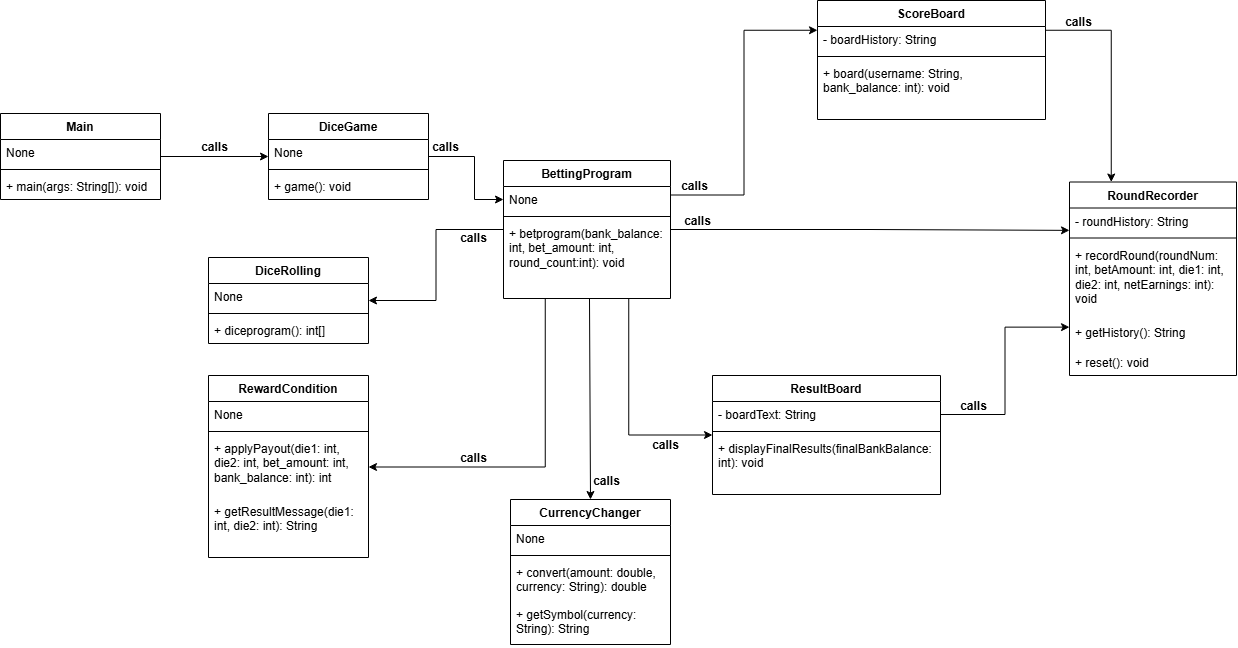

The diagram above was exported from draw.io. Its source (the exported page's mxGraphModel, read from the mxfile embedded in the PNG):
<mxGraphModel dx="1688" dy="1243" grid="0" gridSize="10" guides="1" tooltips="1" connect="1" arrows="1" fold="1" page="0" pageScale="1" pageWidth="827" pageHeight="1169" math="0" shadow="0">
  <root>
    <mxCell id="0" />
    <mxCell id="1" parent="0" />
    <mxCell id="0KX01i79hvxyF6b8Exrs-14" edge="1" parent="1" source="0KX01i79hvxyF6b8Exrs-6" style="edgeStyle=orthogonalEdgeStyle;rounded=0;orthogonalLoop=1;jettySize=auto;html=1;exitX=1;exitY=0.5;exitDx=0;exitDy=0;entryX=0;entryY=0.5;entryDx=0;entryDy=0;" target="0KX01i79hvxyF6b8Exrs-10">
      <mxGeometry relative="1" as="geometry" />
    </mxCell>
    <mxCell id="0KX01i79hvxyF6b8Exrs-6" parent="1" style="swimlane;fontStyle=1;align=center;verticalAlign=top;childLayout=stackLayout;horizontal=1;startSize=26;horizontalStack=0;resizeParent=1;resizeParentMax=0;resizeLast=0;collapsible=1;marginBottom=0;whiteSpace=wrap;html=1;" value="Main" vertex="1">
      <mxGeometry height="86" width="160" x="-74" y="-76" as="geometry" />
    </mxCell>
    <mxCell id="0KX01i79hvxyF6b8Exrs-7" parent="0KX01i79hvxyF6b8Exrs-6" style="text;strokeColor=none;fillColor=none;align=left;verticalAlign=top;spacingLeft=4;spacingRight=4;overflow=hidden;rotatable=0;points=[[0,0.5],[1,0.5]];portConstraint=eastwest;whiteSpace=wrap;html=1;" value="None" vertex="1">
      <mxGeometry height="26" width="160" y="26" as="geometry" />
    </mxCell>
    <mxCell id="0KX01i79hvxyF6b8Exrs-8" parent="0KX01i79hvxyF6b8Exrs-6" style="line;strokeWidth=1;fillColor=none;align=left;verticalAlign=middle;spacingTop=-1;spacingLeft=3;spacingRight=3;rotatable=0;labelPosition=right;points=[];portConstraint=eastwest;strokeColor=inherit;" value="" vertex="1">
      <mxGeometry height="8" width="160" y="52" as="geometry" />
    </mxCell>
    <mxCell id="0KX01i79hvxyF6b8Exrs-9" parent="0KX01i79hvxyF6b8Exrs-6" style="text;strokeColor=none;fillColor=none;align=left;verticalAlign=top;spacingLeft=4;spacingRight=4;overflow=hidden;rotatable=0;points=[[0,0.5],[1,0.5]];portConstraint=eastwest;whiteSpace=wrap;html=1;" value="+ main(args: String[]): void" vertex="1">
      <mxGeometry height="26" width="160" y="60" as="geometry" />
    </mxCell>
    <mxCell id="0KX01i79hvxyF6b8Exrs-20" edge="1" parent="1" source="0KX01i79hvxyF6b8Exrs-10" style="edgeStyle=orthogonalEdgeStyle;rounded=0;orthogonalLoop=1;jettySize=auto;html=1;exitX=1;exitY=0.5;exitDx=0;exitDy=0;entryX=0;entryY=0.5;entryDx=0;entryDy=0;" target="0KX01i79hvxyF6b8Exrs-17">
      <mxGeometry relative="1" as="geometry">
        <Array as="points">
          <mxPoint x="400" y="-33" />
          <mxPoint x="400" y="10" />
        </Array>
      </mxGeometry>
    </mxCell>
    <mxCell id="0KX01i79hvxyF6b8Exrs-10" parent="1" style="swimlane;fontStyle=1;align=center;verticalAlign=top;childLayout=stackLayout;horizontal=1;startSize=26;horizontalStack=0;resizeParent=1;resizeParentMax=0;resizeLast=0;collapsible=1;marginBottom=0;whiteSpace=wrap;html=1;" value="DiceGame" vertex="1">
      <mxGeometry height="86" width="160" x="194" y="-76" as="geometry" />
    </mxCell>
    <mxCell id="0KX01i79hvxyF6b8Exrs-11" parent="0KX01i79hvxyF6b8Exrs-10" style="text;strokeColor=none;fillColor=none;align=left;verticalAlign=top;spacingLeft=4;spacingRight=4;overflow=hidden;rotatable=0;points=[[0,0.5],[1,0.5]];portConstraint=eastwest;whiteSpace=wrap;html=1;" value="None" vertex="1">
      <mxGeometry height="26" width="160" y="26" as="geometry" />
    </mxCell>
    <mxCell id="0KX01i79hvxyF6b8Exrs-12" parent="0KX01i79hvxyF6b8Exrs-10" style="line;strokeWidth=1;fillColor=none;align=left;verticalAlign=middle;spacingTop=-1;spacingLeft=3;spacingRight=3;rotatable=0;labelPosition=right;points=[];portConstraint=eastwest;strokeColor=inherit;" value="" vertex="1">
      <mxGeometry height="8" width="160" y="52" as="geometry" />
    </mxCell>
    <mxCell id="0KX01i79hvxyF6b8Exrs-13" parent="0KX01i79hvxyF6b8Exrs-10" style="text;strokeColor=none;fillColor=none;align=left;verticalAlign=top;spacingLeft=4;spacingRight=4;overflow=hidden;rotatable=0;points=[[0,0.5],[1,0.5]];portConstraint=eastwest;whiteSpace=wrap;html=1;" value="+ game(): void" vertex="1">
      <mxGeometry height="26" width="160" y="60" as="geometry" />
    </mxCell>
    <mxCell id="0KX01i79hvxyF6b8Exrs-15" parent="1" style="text;align=center;fontStyle=1;verticalAlign=middle;spacingLeft=3;spacingRight=3;strokeColor=none;rotatable=0;points=[[0,0.5],[1,0.5]];portConstraint=eastwest;html=1;" value="calls" vertex="1">
      <mxGeometry height="26" width="80" x="100" y="-55" as="geometry" />
    </mxCell>
    <mxCell id="0KX01i79hvxyF6b8Exrs-26" edge="1" parent="1" source="0KX01i79hvxyF6b8Exrs-16" style="edgeStyle=orthogonalEdgeStyle;rounded=0;orthogonalLoop=1;jettySize=auto;html=1;exitX=0;exitY=0.5;exitDx=0;exitDy=0;entryX=1;entryY=0.5;entryDx=0;entryDy=0;" target="0KX01i79hvxyF6b8Exrs-22">
      <mxGeometry relative="1" as="geometry" />
    </mxCell>
    <mxCell id="0KX01i79hvxyF6b8Exrs-33" edge="1" parent="1" source="0KX01i79hvxyF6b8Exrs-16" style="edgeStyle=orthogonalEdgeStyle;rounded=0;orthogonalLoop=1;jettySize=auto;html=1;exitX=0.25;exitY=1;exitDx=0;exitDy=0;entryX=1;entryY=0.5;entryDx=0;entryDy=0;" target="0KX01i79hvxyF6b8Exrs-31">
      <mxGeometry relative="1" as="geometry" />
    </mxCell>
    <mxCell id="0KX01i79hvxyF6b8Exrs-40" edge="1" parent="1" source="0KX01i79hvxyF6b8Exrs-16" style="edgeStyle=orthogonalEdgeStyle;rounded=0;orthogonalLoop=1;jettySize=auto;html=1;exitX=0.75;exitY=1;exitDx=0;exitDy=0;entryX=0;entryY=0.5;entryDx=0;entryDy=0;" target="0KX01i79hvxyF6b8Exrs-35">
      <mxGeometry relative="1" as="geometry" />
    </mxCell>
    <mxCell id="0KX01i79hvxyF6b8Exrs-47" edge="1" parent="1" source="0KX01i79hvxyF6b8Exrs-16" style="edgeStyle=orthogonalEdgeStyle;rounded=0;orthogonalLoop=1;jettySize=auto;html=1;exitX=1;exitY=0.25;exitDx=0;exitDy=0;entryX=0;entryY=0.25;entryDx=0;entryDy=0;" target="0KX01i79hvxyF6b8Exrs-42">
      <mxGeometry relative="1" as="geometry" />
    </mxCell>
    <mxCell id="0KX01i79hvxyF6b8Exrs-60" edge="1" parent="1" source="0KX01i79hvxyF6b8Exrs-16" style="edgeStyle=orthogonalEdgeStyle;rounded=0;orthogonalLoop=1;jettySize=auto;html=1;exitX=1;exitY=0.5;exitDx=0;exitDy=0;entryX=0;entryY=0.25;entryDx=0;entryDy=0;" target="0KX01i79hvxyF6b8Exrs-49">
      <mxGeometry relative="1" as="geometry" />
    </mxCell>
    <mxCell id="0KX01i79hvxyF6b8Exrs-16" parent="1" style="swimlane;fontStyle=1;align=center;verticalAlign=top;childLayout=stackLayout;horizontal=1;startSize=26;horizontalStack=0;resizeParent=1;resizeParentMax=0;resizeLast=0;collapsible=1;marginBottom=0;whiteSpace=wrap;html=1;" value="BettingProgram" vertex="1">
      <mxGeometry height="138" width="167" x="429" y="-29" as="geometry" />
    </mxCell>
    <mxCell id="0KX01i79hvxyF6b8Exrs-17" parent="0KX01i79hvxyF6b8Exrs-16" style="text;strokeColor=none;fillColor=none;align=left;verticalAlign=top;spacingLeft=4;spacingRight=4;overflow=hidden;rotatable=0;points=[[0,0.5],[1,0.5]];portConstraint=eastwest;whiteSpace=wrap;html=1;" value="None" vertex="1">
      <mxGeometry height="26" width="167" y="26" as="geometry" />
    </mxCell>
    <mxCell id="0KX01i79hvxyF6b8Exrs-18" parent="0KX01i79hvxyF6b8Exrs-16" style="line;strokeWidth=1;fillColor=none;align=left;verticalAlign=middle;spacingTop=-1;spacingLeft=3;spacingRight=3;rotatable=0;labelPosition=right;points=[];portConstraint=eastwest;strokeColor=inherit;" value="" vertex="1">
      <mxGeometry height="8" width="167" y="52" as="geometry" />
    </mxCell>
    <mxCell id="0KX01i79hvxyF6b8Exrs-19" parent="0KX01i79hvxyF6b8Exrs-16" style="text;strokeColor=none;fillColor=none;align=left;verticalAlign=top;spacingLeft=4;spacingRight=4;overflow=hidden;rotatable=0;points=[[0,0.5],[1,0.5]];portConstraint=eastwest;whiteSpace=wrap;html=1;" value="+ betprogram(bank_balance: int, bet_amount: int, round_count:int): void" vertex="1">
      <mxGeometry height="78" width="167" y="60" as="geometry" />
    </mxCell>
    <mxCell id="0KX01i79hvxyF6b8Exrs-21" parent="1" style="text;align=center;fontStyle=1;verticalAlign=middle;spacingLeft=3;spacingRight=3;strokeColor=none;rotatable=0;points=[[0,0.5],[1,0.5]];portConstraint=eastwest;html=1;" value="calls" vertex="1">
      <mxGeometry height="26" width="80" x="331" y="-55" as="geometry" />
    </mxCell>
    <mxCell id="0KX01i79hvxyF6b8Exrs-22" parent="1" style="swimlane;fontStyle=1;align=center;verticalAlign=top;childLayout=stackLayout;horizontal=1;startSize=26;horizontalStack=0;resizeParent=1;resizeParentMax=0;resizeLast=0;collapsible=1;marginBottom=0;whiteSpace=wrap;html=1;" value="DiceRolling" vertex="1">
      <mxGeometry height="86" width="160" x="134" y="68" as="geometry" />
    </mxCell>
    <mxCell id="0KX01i79hvxyF6b8Exrs-23" parent="0KX01i79hvxyF6b8Exrs-22" style="text;strokeColor=none;fillColor=none;align=left;verticalAlign=top;spacingLeft=4;spacingRight=4;overflow=hidden;rotatable=0;points=[[0,0.5],[1,0.5]];portConstraint=eastwest;whiteSpace=wrap;html=1;" value="None" vertex="1">
      <mxGeometry height="26" width="160" y="26" as="geometry" />
    </mxCell>
    <mxCell id="0KX01i79hvxyF6b8Exrs-24" parent="0KX01i79hvxyF6b8Exrs-22" style="line;strokeWidth=1;fillColor=none;align=left;verticalAlign=middle;spacingTop=-1;spacingLeft=3;spacingRight=3;rotatable=0;labelPosition=right;points=[];portConstraint=eastwest;strokeColor=inherit;" value="" vertex="1">
      <mxGeometry height="8" width="160" y="52" as="geometry" />
    </mxCell>
    <mxCell id="0KX01i79hvxyF6b8Exrs-25" parent="0KX01i79hvxyF6b8Exrs-22" style="text;strokeColor=none;fillColor=none;align=left;verticalAlign=top;spacingLeft=4;spacingRight=4;overflow=hidden;rotatable=0;points=[[0,0.5],[1,0.5]];portConstraint=eastwest;whiteSpace=wrap;html=1;" value="+ diceprogram(): int[]" vertex="1">
      <mxGeometry height="26" width="160" y="60" as="geometry" />
    </mxCell>
    <mxCell id="0KX01i79hvxyF6b8Exrs-27" parent="1" style="text;align=center;fontStyle=1;verticalAlign=middle;spacingLeft=3;spacingRight=3;strokeColor=none;rotatable=0;points=[[0,0.5],[1,0.5]];portConstraint=eastwest;html=1;" value="calls" vertex="1">
      <mxGeometry height="26" width="80" x="359" y="36" as="geometry" />
    </mxCell>
    <mxCell id="0KX01i79hvxyF6b8Exrs-28" parent="1" style="swimlane;fontStyle=1;align=center;verticalAlign=top;childLayout=stackLayout;horizontal=1;startSize=26;horizontalStack=0;resizeParent=1;resizeParentMax=0;resizeLast=0;collapsible=1;marginBottom=0;whiteSpace=wrap;html=1;" value="RewardCondition" vertex="1">
      <mxGeometry height="182" width="160" x="134" y="186" as="geometry" />
    </mxCell>
    <mxCell id="0KX01i79hvxyF6b8Exrs-29" parent="0KX01i79hvxyF6b8Exrs-28" style="text;strokeColor=none;fillColor=none;align=left;verticalAlign=top;spacingLeft=4;spacingRight=4;overflow=hidden;rotatable=0;points=[[0,0.5],[1,0.5]];portConstraint=eastwest;whiteSpace=wrap;html=1;" value="None" vertex="1">
      <mxGeometry height="26" width="160" y="26" as="geometry" />
    </mxCell>
    <mxCell id="0KX01i79hvxyF6b8Exrs-30" parent="0KX01i79hvxyF6b8Exrs-28" style="line;strokeWidth=1;fillColor=none;align=left;verticalAlign=middle;spacingTop=-1;spacingLeft=3;spacingRight=3;rotatable=0;labelPosition=right;points=[];portConstraint=eastwest;strokeColor=inherit;" value="" vertex="1">
      <mxGeometry height="8" width="160" y="52" as="geometry" />
    </mxCell>
    <mxCell id="0KX01i79hvxyF6b8Exrs-31" parent="0KX01i79hvxyF6b8Exrs-28" style="text;strokeColor=none;fillColor=none;align=left;verticalAlign=top;spacingLeft=4;spacingRight=4;overflow=hidden;rotatable=0;points=[[0,0.5],[1,0.5]];portConstraint=eastwest;whiteSpace=wrap;html=1;" value="+ applyPayout(die1: int, die2: int, bet_amount: int, bank_balance: int): int" vertex="1">
      <mxGeometry height="63" width="160" y="60" as="geometry" />
    </mxCell>
    <mxCell id="0KX01i79hvxyF6b8Exrs-32" parent="0KX01i79hvxyF6b8Exrs-28" style="text;strokeColor=none;fillColor=none;align=left;verticalAlign=top;spacingLeft=4;spacingRight=4;overflow=hidden;rotatable=0;points=[[0,0.5],[1,0.5]];portConstraint=eastwest;whiteSpace=wrap;html=1;" value="+ getResultMessage(die1: int, die2: int): String" vertex="1">
      <mxGeometry height="59" width="160" y="123" as="geometry" />
    </mxCell>
    <mxCell id="0KX01i79hvxyF6b8Exrs-34" parent="1" style="text;align=center;fontStyle=1;verticalAlign=middle;spacingLeft=3;spacingRight=3;strokeColor=none;rotatable=0;points=[[0,0.5],[1,0.5]];portConstraint=eastwest;html=1;" value="calls" vertex="1">
      <mxGeometry height="26" width="80" x="359" y="256" as="geometry" />
    </mxCell>
    <mxCell id="0KX01i79hvxyF6b8Exrs-35" parent="1" style="swimlane;fontStyle=1;align=center;verticalAlign=top;childLayout=stackLayout;horizontal=1;startSize=26;horizontalStack=0;resizeParent=1;resizeParentMax=0;resizeLast=0;collapsible=1;marginBottom=0;whiteSpace=wrap;html=1;" value="ResultBoard" vertex="1">
      <mxGeometry height="119" width="228" x="638" y="186" as="geometry" />
    </mxCell>
    <mxCell id="0KX01i79hvxyF6b8Exrs-36" parent="0KX01i79hvxyF6b8Exrs-35" style="text;strokeColor=none;fillColor=none;align=left;verticalAlign=top;spacingLeft=4;spacingRight=4;overflow=hidden;rotatable=0;points=[[0,0.5],[1,0.5]];portConstraint=eastwest;whiteSpace=wrap;html=1;" value="- boardText: String" vertex="1">
      <mxGeometry height="26" width="228" y="26" as="geometry" />
    </mxCell>
    <mxCell id="0KX01i79hvxyF6b8Exrs-37" parent="0KX01i79hvxyF6b8Exrs-35" style="line;strokeWidth=1;fillColor=none;align=left;verticalAlign=middle;spacingTop=-1;spacingLeft=3;spacingRight=3;rotatable=0;labelPosition=right;points=[];portConstraint=eastwest;strokeColor=inherit;" value="" vertex="1">
      <mxGeometry height="8" width="228" y="52" as="geometry" />
    </mxCell>
    <mxCell id="0KX01i79hvxyF6b8Exrs-39" parent="0KX01i79hvxyF6b8Exrs-35" style="text;strokeColor=none;fillColor=none;align=left;verticalAlign=top;spacingLeft=4;spacingRight=4;overflow=hidden;rotatable=0;points=[[0,0.5],[1,0.5]];portConstraint=eastwest;whiteSpace=wrap;html=1;" value="+ displayFinalResults(finalBankBalance: int): void" vertex="1">
      <mxGeometry height="59" width="228" y="60" as="geometry" />
    </mxCell>
    <mxCell id="0KX01i79hvxyF6b8Exrs-41" parent="1" style="text;align=center;fontStyle=1;verticalAlign=middle;spacingLeft=3;spacingRight=3;strokeColor=none;rotatable=0;points=[[0,0.5],[1,0.5]];portConstraint=eastwest;html=1;" value="calls" vertex="1">
      <mxGeometry height="26" width="80" x="551" y="243" as="geometry" />
    </mxCell>
    <mxCell id="0KX01i79hvxyF6b8Exrs-53" edge="1" parent="1" source="0KX01i79hvxyF6b8Exrs-42" style="edgeStyle=orthogonalEdgeStyle;rounded=0;orthogonalLoop=1;jettySize=auto;html=1;exitX=1;exitY=0.25;exitDx=0;exitDy=0;entryX=0.25;entryY=0;entryDx=0;entryDy=0;" target="0KX01i79hvxyF6b8Exrs-49">
      <mxGeometry relative="1" as="geometry" />
    </mxCell>
    <mxCell id="0KX01i79hvxyF6b8Exrs-42" parent="1" style="swimlane;fontStyle=1;align=center;verticalAlign=top;childLayout=stackLayout;horizontal=1;startSize=26;horizontalStack=0;resizeParent=1;resizeParentMax=0;resizeLast=0;collapsible=1;marginBottom=0;whiteSpace=wrap;html=1;" value="ScoreBoard" vertex="1">
      <mxGeometry height="119" width="228" x="743" y="-189" as="geometry" />
    </mxCell>
    <mxCell id="0KX01i79hvxyF6b8Exrs-43" parent="0KX01i79hvxyF6b8Exrs-42" style="text;strokeColor=none;fillColor=none;align=left;verticalAlign=top;spacingLeft=4;spacingRight=4;overflow=hidden;rotatable=0;points=[[0,0.5],[1,0.5]];portConstraint=eastwest;whiteSpace=wrap;html=1;" value="- boardHistory: String" vertex="1">
      <mxGeometry height="26" width="228" y="26" as="geometry" />
    </mxCell>
    <mxCell id="0KX01i79hvxyF6b8Exrs-44" parent="0KX01i79hvxyF6b8Exrs-42" style="line;strokeWidth=1;fillColor=none;align=left;verticalAlign=middle;spacingTop=-1;spacingLeft=3;spacingRight=3;rotatable=0;labelPosition=right;points=[];portConstraint=eastwest;strokeColor=inherit;" value="" vertex="1">
      <mxGeometry height="8" width="228" y="52" as="geometry" />
    </mxCell>
    <mxCell id="0KX01i79hvxyF6b8Exrs-46" parent="0KX01i79hvxyF6b8Exrs-42" style="text;strokeColor=none;fillColor=none;align=left;verticalAlign=top;spacingLeft=4;spacingRight=4;overflow=hidden;rotatable=0;points=[[0,0.5],[1,0.5]];portConstraint=eastwest;whiteSpace=wrap;html=1;" value="+ board(username: String, bank_balance: int): void" vertex="1">
      <mxGeometry height="59" width="228" y="60" as="geometry" />
    </mxCell>
    <mxCell id="0KX01i79hvxyF6b8Exrs-48" parent="1" style="text;align=center;fontStyle=1;verticalAlign=middle;spacingLeft=3;spacingRight=3;strokeColor=none;rotatable=0;points=[[0,0.5],[1,0.5]];portConstraint=eastwest;html=1;" value="calls" vertex="1">
      <mxGeometry height="29.5" width="80" x="580" y="-17.75" as="geometry" />
    </mxCell>
    <mxCell id="0KX01i79hvxyF6b8Exrs-49" parent="1" style="swimlane;fontStyle=1;align=center;verticalAlign=top;childLayout=stackLayout;horizontal=1;startSize=26;horizontalStack=0;resizeParent=1;resizeParentMax=0;resizeLast=0;collapsible=1;marginBottom=0;whiteSpace=wrap;html=1;" value="RoundRecorder" vertex="1">
      <mxGeometry height="193.5" width="167" x="995" y="-7.5" as="geometry" />
    </mxCell>
    <mxCell id="0KX01i79hvxyF6b8Exrs-50" parent="0KX01i79hvxyF6b8Exrs-49" style="text;strokeColor=none;fillColor=none;align=left;verticalAlign=top;spacingLeft=4;spacingRight=4;overflow=hidden;rotatable=0;points=[[0,0.5],[1,0.5]];portConstraint=eastwest;whiteSpace=wrap;html=1;" value="- roundHistory: String" vertex="1">
      <mxGeometry height="26" width="167" y="26" as="geometry" />
    </mxCell>
    <mxCell id="0KX01i79hvxyF6b8Exrs-51" parent="0KX01i79hvxyF6b8Exrs-49" style="line;strokeWidth=1;fillColor=none;align=left;verticalAlign=middle;spacingTop=-1;spacingLeft=3;spacingRight=3;rotatable=0;labelPosition=right;points=[];portConstraint=eastwest;strokeColor=inherit;" value="" vertex="1">
      <mxGeometry height="8" width="167" y="52" as="geometry" />
    </mxCell>
    <mxCell id="0KX01i79hvxyF6b8Exrs-52" parent="0KX01i79hvxyF6b8Exrs-49" style="text;strokeColor=none;fillColor=none;align=left;verticalAlign=top;spacingLeft=4;spacingRight=4;overflow=hidden;rotatable=0;points=[[0,0.5],[1,0.5]];portConstraint=eastwest;whiteSpace=wrap;html=1;" value="+ recordRound(roundNum: int, betAmount: int, die1: int, die2: int, netEarnings: int): void" vertex="1">
      <mxGeometry height="78" width="167" y="60" as="geometry" />
    </mxCell>
    <mxCell id="0KX01i79hvxyF6b8Exrs-58" parent="0KX01i79hvxyF6b8Exrs-49" style="text;strokeColor=none;fillColor=none;align=left;verticalAlign=top;spacingLeft=4;spacingRight=4;overflow=hidden;rotatable=0;points=[[0,0.5],[1,0.5]];portConstraint=eastwest;whiteSpace=wrap;html=1;" value="+ getHistory(): String" vertex="1">
      <mxGeometry height="29.5" width="167" y="138" as="geometry" />
    </mxCell>
    <mxCell id="0KX01i79hvxyF6b8Exrs-57" parent="0KX01i79hvxyF6b8Exrs-49" style="text;strokeColor=none;fillColor=none;align=left;verticalAlign=top;spacingLeft=4;spacingRight=4;overflow=hidden;rotatable=0;points=[[0,0.5],[1,0.5]];portConstraint=eastwest;whiteSpace=wrap;html=1;" value="+ reset(): void" vertex="1">
      <mxGeometry height="26" width="167" y="167.5" as="geometry" />
    </mxCell>
    <mxCell id="0KX01i79hvxyF6b8Exrs-54" edge="1" parent="1" source="0KX01i79hvxyF6b8Exrs-36" style="edgeStyle=orthogonalEdgeStyle;rounded=0;orthogonalLoop=1;jettySize=auto;html=1;exitX=1;exitY=0.5;exitDx=0;exitDy=0;entryX=0;entryY=0.75;entryDx=0;entryDy=0;" target="0KX01i79hvxyF6b8Exrs-49">
      <mxGeometry relative="1" as="geometry" />
    </mxCell>
    <mxCell id="0KX01i79hvxyF6b8Exrs-55" parent="1" style="text;align=center;fontStyle=1;verticalAlign=middle;spacingLeft=3;spacingRight=3;strokeColor=none;rotatable=0;points=[[0,0.5],[1,0.5]];portConstraint=eastwest;html=1;" value="calls" vertex="1">
      <mxGeometry height="26" width="80" x="964" y="-180" as="geometry" />
    </mxCell>
    <mxCell id="0KX01i79hvxyF6b8Exrs-56" parent="1" style="text;align=center;fontStyle=1;verticalAlign=middle;spacingLeft=3;spacingRight=3;strokeColor=none;rotatable=0;points=[[0,0.5],[1,0.5]];portConstraint=eastwest;html=1;" value="calls" vertex="1">
      <mxGeometry height="26" width="80" x="859" y="204" as="geometry" />
    </mxCell>
    <mxCell id="0KX01i79hvxyF6b8Exrs-61" parent="1" style="text;align=center;fontStyle=1;verticalAlign=middle;spacingLeft=3;spacingRight=3;strokeColor=none;rotatable=0;points=[[0,0.5],[1,0.5]];portConstraint=eastwest;html=1;" value="calls" vertex="1">
      <mxGeometry height="29.5" width="80" x="583" y="17" as="geometry" />
    </mxCell>
    <mxCell id="WSOuMNUAtno5qwXM4XuN-1" parent="1" style="swimlane;fontStyle=1;align=center;verticalAlign=top;childLayout=stackLayout;horizontal=1;startSize=26;horizontalStack=0;resizeParent=1;resizeParentMax=0;resizeLast=0;collapsible=1;marginBottom=0;whiteSpace=wrap;html=1;" value="CurrencyChanger" vertex="1">
      <mxGeometry height="145" width="160" x="436" y="310" as="geometry" />
    </mxCell>
    <mxCell id="WSOuMNUAtno5qwXM4XuN-2" parent="WSOuMNUAtno5qwXM4XuN-1" style="text;strokeColor=none;fillColor=none;align=left;verticalAlign=top;spacingLeft=4;spacingRight=4;overflow=hidden;rotatable=0;points=[[0,0.5],[1,0.5]];portConstraint=eastwest;whiteSpace=wrap;html=1;" value="None" vertex="1">
      <mxGeometry height="26" width="160" y="26" as="geometry" />
    </mxCell>
    <mxCell id="WSOuMNUAtno5qwXM4XuN-3" parent="WSOuMNUAtno5qwXM4XuN-1" style="line;strokeWidth=1;fillColor=none;align=left;verticalAlign=middle;spacingTop=-1;spacingLeft=3;spacingRight=3;rotatable=0;labelPosition=right;points=[];portConstraint=eastwest;strokeColor=inherit;" value="" vertex="1">
      <mxGeometry height="8" width="160" y="52" as="geometry" />
    </mxCell>
    <mxCell id="WSOuMNUAtno5qwXM4XuN-4" parent="WSOuMNUAtno5qwXM4XuN-1" style="text;strokeColor=none;fillColor=none;align=left;verticalAlign=top;spacingLeft=4;spacingRight=4;overflow=hidden;rotatable=0;points=[[0,0.5],[1,0.5]];portConstraint=eastwest;whiteSpace=wrap;html=1;" value="+ convert(amount: double, currency: String): double" vertex="1">
      <mxGeometry height="42" width="160" y="60" as="geometry" />
    </mxCell>
    <mxCell id="WSOuMNUAtno5qwXM4XuN-5" parent="WSOuMNUAtno5qwXM4XuN-1" style="text;strokeColor=none;fillColor=none;align=left;verticalAlign=top;spacingLeft=4;spacingRight=4;overflow=hidden;rotatable=0;points=[[0,0.5],[1,0.5]];portConstraint=eastwest;whiteSpace=wrap;html=1;" value="+ getSymbol(currency: String): String" vertex="1">
      <mxGeometry height="43" width="160" y="102" as="geometry" />
    </mxCell>
    <mxCell id="WSOuMNUAtno5qwXM4XuN-6" edge="1" parent="1" source="0KX01i79hvxyF6b8Exrs-19" style="endArrow=classic;html=1;rounded=0;exitX=0.515;exitY=1.006;exitDx=0;exitDy=0;exitPerimeter=0;entryX=0.5;entryY=0;entryDx=0;entryDy=0;" target="WSOuMNUAtno5qwXM4XuN-1" value="">
      <mxGeometry height="50" relative="1" width="50" as="geometry">
        <mxPoint x="519" y="193" as="sourcePoint" />
        <mxPoint x="569" y="143" as="targetPoint" />
      </mxGeometry>
    </mxCell>
    <mxCell id="WSOuMNUAtno5qwXM4XuN-7" parent="1" style="text;align=center;fontStyle=1;verticalAlign=middle;spacingLeft=3;spacingRight=3;strokeColor=none;rotatable=0;points=[[0,0.5],[1,0.5]];portConstraint=eastwest;html=1;" value="calls" vertex="1">
      <mxGeometry height="26" width="80" x="492" y="279" as="geometry" />
    </mxCell>
  </root>
</mxGraphModel>